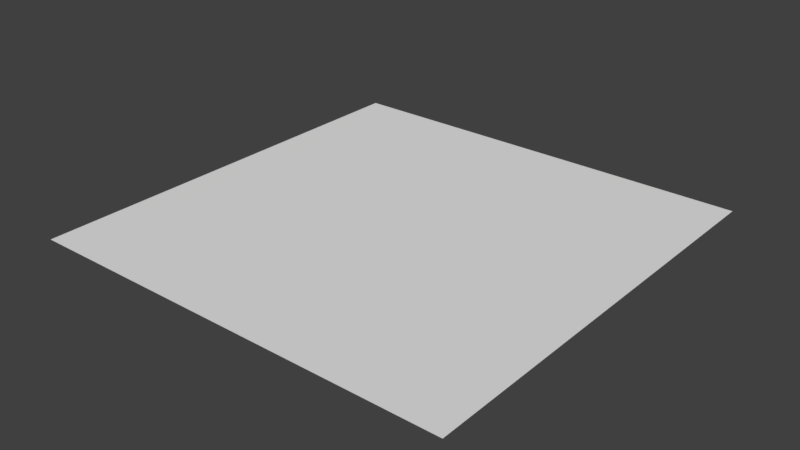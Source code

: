 # Source: plane_IMPORTER_.blend  (saved by Blender 2.77.0; exported with 4.5.12 LTS)
import bpy
from mathutils import Matrix  # noqa: F401  (used for matrix-valued properties, if any)

bpy.ops.wm.read_factory_settings(use_empty=True)
scene = bpy.context.scene
scene.name = 'Scene'

# ---- collections
col_collection_1 = bpy.data.collections.new('Collection 1'); scene.collection.children.link(col_collection_1)

# ---- world
world_world = bpy.data.worlds.new('World'); scene.world = world_world
world_world.color = (0.05088, 0.05088, 0.05088)
world_world.use_sun_shadow = False
world_world.sun_shadow_jitter_overblur = 0.0
world_world.cycles.sampling_method = 'MANUAL'

# ---- meshes
me_plane = bpy.data.meshes.new('Plane')
me_plane.from_pydata([(-7.238, -7.238, 0.0), (7.238, -7.238, 0.0), (-7.238, 7.238, 0.0), (7.238, 7.238, 0.0), (-7.238, 0.0, 0.0), (0.0, -7.238, 0.0), (7.238, 0.0, 0.0), (0.0, 7.238, 0.0), (0.0, 0.0, 0.0), (-7.238, -3.619, 0.0), (3.619, -7.238, 0.0), (7.238, 3.619, 0.0), (-3.619, 7.238, 0.0), (-7.238, 3.619, 0.0), (-3.619, -7.238, 0.0), (7.238, -3.619, 0.0), (3.619, 7.238, 0.0), (0.0, 3.619, 0.0), (0.0, -3.619, 0.0), (-3.619, 0.0, 0.0), (3.619, 0.0, 0.0), (3.619, -3.619, 0.0), (-3.619, -3.619, 0.0), (-3.619, 3.619, 0.0), (3.619, 3.619, 0.0), (-7.238, -5.428, 0.0), (5.428, -7.238, 0.0), (7.238, 5.428, 0.0), (-5.428, 7.238, 0.0), (-7.238, 1.809, 0.0), (-1.809, -7.238, 0.0), (7.238, -1.809, 0.0), (1.809, 7.238, 0.0), (0.0, 5.428, 0.0), (0.0, -1.809, 0.0), (-5.428, 0.0, 0.0), (1.809, 0.0, 0.0), (-7.238, -1.809, 0.0), (1.809, -7.238, 0.0), (7.238, 1.809, 0.0), (-1.809, 7.238, 0.0), (-7.238, 5.428, 0.0), (-5.428, -7.238, 0.0), (7.238, -5.428, 0.0), (5.428, 7.238, 0.0), (0.0, 1.809, 0.0), (0.0, -5.428, 0.0), (-1.809, 0.0, 0.0), (5.428, 0.0, 0.0), (3.619, -1.809, 0.0), (3.619, -5.428, 0.0), (1.809, -3.619, 0.0), (5.428, -3.619, 0.0), (-3.619, -1.809, 0.0), (-3.619, -5.428, 0.0), (-5.428, -3.619, 0.0), (-1.809, -3.619, 0.0), (-3.619, 5.428, 0.0), (-3.619, 1.809, 0.0), (-5.428, 3.619, 0.0), (-1.809, 3.619, 0.0), (3.619, 5.428, 0.0), (3.619, 1.809, 0.0), (1.809, 3.619, 0.0), (5.428, 3.619, 0.0), (5.428, 1.809, 0.0), (1.809, 1.809, 0.0), (1.809, 5.428, 0.0), (-1.809, 1.809, 0.0), (-5.428, 1.809, 0.0), (-5.428, 5.428, 0.0), (-1.809, -5.428, 0.0), (-5.428, -5.428, 0.0), (-5.428, -1.809, 0.0), (5.428, -5.428, 0.0), (1.809, -5.428, 0.0), (1.809, -1.809, 0.0), (5.428, -1.809, 0.0), (-1.809, -1.809, 0.0), (-1.809, 5.428, 0.0), (5.428, 5.428, 0.0)], [], [(27, 44, 80), (33, 40, 79), (34, 47, 78), (31, 48, 77), (49, 36, 76), (50, 51, 75), (43, 52, 74), (53, 35, 73), (54, 55, 72), (46, 56, 71), (57, 28, 70), (58, 59, 69), (45, 60, 68), (61, 32, 67), (62, 63, 66), (39, 64, 65), (65, 24, 62), (48, 62, 20), (6, 65, 48), (66, 17, 45), (36, 45, 8), (20, 66, 36), (67, 7, 33), (63, 33, 17), (24, 67, 63), (68, 23, 58), (47, 58, 19), (8, 68, 47), (69, 13, 29), (35, 29, 4), (19, 69, 35), (70, 2, 41), (59, 41, 13), (23, 70, 59), (71, 22, 54), (30, 54, 14), (5, 71, 30), (72, 9, 25), (42, 25, 0), (14, 72, 42), (73, 4, 37), (55, 37, 9), (22, 73, 55), (74, 21, 50), (26, 50, 10), (1, 74, 26), (75, 18, 46), (38, 46, 5), (10, 75, 38), (76, 8, 34), (51, 34, 18), (21, 76, 51), (77, 20, 49), (52, 49, 21), (15, 77, 52), (78, 19, 53), (56, 53, 22), (18, 78, 56), (79, 12, 57), (60, 57, 23), (17, 79, 60), (80, 16, 61), (64, 61, 24), (11, 80, 64), (27, 3, 44), (33, 7, 40), (34, 8, 47), (31, 6, 48), (49, 20, 36), (50, 21, 51), (43, 15, 52), (53, 19, 35), (54, 22, 55), (46, 18, 56), (57, 12, 28), (58, 23, 59), (45, 17, 60), (61, 16, 32), (62, 24, 63), (39, 11, 64), (65, 64, 24), (48, 65, 62), (6, 39, 65), (66, 63, 17), (36, 66, 45), (20, 62, 66), (67, 32, 7), (63, 67, 33), (24, 61, 67), (68, 60, 23), (47, 68, 58), (8, 45, 68), (69, 59, 13), (35, 69, 29), (19, 58, 69), (70, 28, 2), (59, 70, 41), (23, 57, 70), (71, 56, 22), (30, 71, 54), (5, 46, 71), (72, 55, 9), (42, 72, 25), (14, 54, 72), (73, 35, 4), (55, 73, 37), (22, 53, 73), (74, 52, 21), (26, 74, 50), (1, 43, 74), (75, 51, 18), (38, 75, 46), (10, 50, 75), (76, 36, 8), (51, 76, 34), (21, 49, 76), (77, 48, 20), (52, 77, 49), (15, 31, 77), (78, 47, 19), (56, 78, 53), (18, 34, 78), (79, 40, 12), (60, 79, 57), (17, 33, 79), (80, 44, 16), (64, 80, 61), (11, 27, 80)])
me_plane.use_remesh_preserve_volume = False
me_plane.use_remesh_preserve_attributes = False
me_plane.use_mirror_vertex_groups = False
me_plane.update()

# ---- objects
ob_plane = bpy.data.objects.new('Plane', me_plane)

# ---- transforms, parenting, visibility, modifiers, constraints
ob_plane.location = (0.4027, -0.09374, 0.2764)
ob_plane.lineart.crease_threshold = 0.0

# ---- collection membership
col_collection_1.objects.link(ob_plane)

# ---- scene / render settings (as saved in the file)
scene.frame_start = 1; scene.frame_end = 250; scene.frame_set(1)
scene.render.engine = 'BLENDER_EEVEE_NEXT'
scene.render.resolution_percentage = 50
scene.render.dither_intensity = 0.0
scene.cycles.use_denoising = False
scene.cycles.samples = 128
scene.cycles.sampling_pattern = 'TABULATED_SOBOL'
scene.cycles.light_sampling_threshold = 0.0
scene.cycles.use_adaptive_sampling = False
scene.cycles.use_light_tree = False
scene.cycles.blur_glossy = 0.0
scene.cycles.sample_clamp_indirect = 0.0
scene.view_settings.view_transform = 'Standard'
bpy.context.view_layer.update()

# ---- added for rendering (the .blend has no active camera and no usable light): camera, sun
cam_auto = bpy.data.cameras.new('AutoCamera')
cam_auto.lens = 50.0
cam_auto.sensor_width = 36.0
cam_auto.clip_end = 1000.0
ob_auto_camera = bpy.data.objects.new('AutoCamera', cam_auto)
scene.collection.objects.link(ob_auto_camera)
ob_auto_camera.location = (19.3433, -22.8226, 15.429)
ob_auto_camera.rotation_euler = (1.09748, -7.21219e-08, 0.694738)
scene.camera = ob_auto_camera
light_auto_sun = bpy.data.lights.new('AutoSun', 'SUN')
light_auto_sun.energy = 3.0
light_auto_sun.angle = 0.0523599
ob_auto_sun = bpy.data.objects.new('AutoSun', light_auto_sun)
scene.collection.objects.link(ob_auto_sun)
ob_auto_sun.rotation_euler = (0.872665, 0.174533, 0.523599)
bpy.context.view_layer.update()
